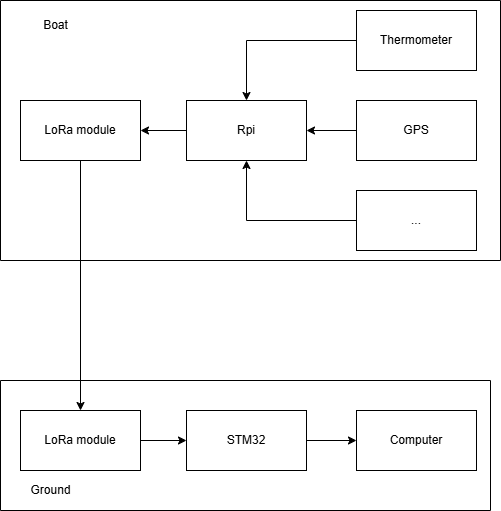

The diagram above was exported from draw.io. Its source (the exported page's mxGraphModel, read from the mxfile embedded in the PNG):
<mxGraphModel dx="1050" dy="522" grid="1" gridSize="10" guides="1" tooltips="1" connect="1" arrows="1" fold="1" page="1" pageScale="1" pageWidth="827" pageHeight="1169" math="0" shadow="0">
  <root>
    <mxCell id="0" />
    <mxCell id="1" parent="0" />
    <mxCell id="8lBlmxvizIyNV5ox2koy-9" style="edgeStyle=orthogonalEdgeStyle;rounded=0;orthogonalLoop=1;jettySize=auto;html=1;entryX=1;entryY=0.5;entryDx=0;entryDy=0;" edge="1" parent="1" source="8lBlmxvizIyNV5ox2koy-1" target="8lBlmxvizIyNV5ox2koy-8">
      <mxGeometry relative="1" as="geometry" />
    </mxCell>
    <mxCell id="8lBlmxvizIyNV5ox2koy-1" value="Rpi" style="rounded=0;whiteSpace=wrap;html=1;" vertex="1" parent="1">
      <mxGeometry x="486" y="110" width="120" height="60" as="geometry" />
    </mxCell>
    <mxCell id="8lBlmxvizIyNV5ox2koy-5" style="edgeStyle=orthogonalEdgeStyle;rounded=0;orthogonalLoop=1;jettySize=auto;html=1;entryX=0.5;entryY=0;entryDx=0;entryDy=0;" edge="1" parent="1" source="8lBlmxvizIyNV5ox2koy-2" target="8lBlmxvizIyNV5ox2koy-1">
      <mxGeometry relative="1" as="geometry" />
    </mxCell>
    <mxCell id="8lBlmxvizIyNV5ox2koy-2" value="Thermometer" style="rounded=0;whiteSpace=wrap;html=1;" vertex="1" parent="1">
      <mxGeometry x="656" y="20" width="120" height="60" as="geometry" />
    </mxCell>
    <mxCell id="8lBlmxvizIyNV5ox2koy-6" value="" style="edgeStyle=orthogonalEdgeStyle;rounded=0;orthogonalLoop=1;jettySize=auto;html=1;" edge="1" parent="1" source="8lBlmxvizIyNV5ox2koy-3" target="8lBlmxvizIyNV5ox2koy-1">
      <mxGeometry relative="1" as="geometry" />
    </mxCell>
    <mxCell id="8lBlmxvizIyNV5ox2koy-3" value="GPS" style="rounded=0;whiteSpace=wrap;html=1;" vertex="1" parent="1">
      <mxGeometry x="656" y="110" width="120" height="60" as="geometry" />
    </mxCell>
    <mxCell id="8lBlmxvizIyNV5ox2koy-7" style="edgeStyle=orthogonalEdgeStyle;rounded=0;orthogonalLoop=1;jettySize=auto;html=1;entryX=0.5;entryY=1;entryDx=0;entryDy=0;" edge="1" parent="1" source="8lBlmxvizIyNV5ox2koy-4" target="8lBlmxvizIyNV5ox2koy-1">
      <mxGeometry relative="1" as="geometry" />
    </mxCell>
    <mxCell id="8lBlmxvizIyNV5ox2koy-4" value="..." style="rounded=0;whiteSpace=wrap;html=1;" vertex="1" parent="1">
      <mxGeometry x="656" y="200" width="120" height="60" as="geometry" />
    </mxCell>
    <mxCell id="8lBlmxvizIyNV5ox2koy-18" style="edgeStyle=orthogonalEdgeStyle;rounded=0;orthogonalLoop=1;jettySize=auto;html=1;entryX=0.5;entryY=0;entryDx=0;entryDy=0;" edge="1" parent="1" source="8lBlmxvizIyNV5ox2koy-8" target="8lBlmxvizIyNV5ox2koy-10">
      <mxGeometry relative="1" as="geometry" />
    </mxCell>
    <mxCell id="8lBlmxvizIyNV5ox2koy-8" value="LoRa module" style="rounded=0;whiteSpace=wrap;html=1;" vertex="1" parent="1">
      <mxGeometry x="320" y="110" width="120" height="60" as="geometry" />
    </mxCell>
    <mxCell id="8lBlmxvizIyNV5ox2koy-13" style="edgeStyle=orthogonalEdgeStyle;rounded=0;orthogonalLoop=1;jettySize=auto;html=1;entryX=0;entryY=0.5;entryDx=0;entryDy=0;" edge="1" parent="1" source="8lBlmxvizIyNV5ox2koy-10" target="8lBlmxvizIyNV5ox2koy-11">
      <mxGeometry relative="1" as="geometry" />
    </mxCell>
    <mxCell id="8lBlmxvizIyNV5ox2koy-10" value="LoRa module" style="rounded=0;whiteSpace=wrap;html=1;" vertex="1" parent="1">
      <mxGeometry x="320" y="420" width="120" height="60" as="geometry" />
    </mxCell>
    <mxCell id="8lBlmxvizIyNV5ox2koy-14" style="edgeStyle=orthogonalEdgeStyle;rounded=0;orthogonalLoop=1;jettySize=auto;html=1;" edge="1" parent="1" source="8lBlmxvizIyNV5ox2koy-11" target="8lBlmxvizIyNV5ox2koy-12">
      <mxGeometry relative="1" as="geometry" />
    </mxCell>
    <mxCell id="8lBlmxvizIyNV5ox2koy-11" value="STM32" style="rounded=0;whiteSpace=wrap;html=1;" vertex="1" parent="1">
      <mxGeometry x="486" y="420" width="120" height="60" as="geometry" />
    </mxCell>
    <mxCell id="8lBlmxvizIyNV5ox2koy-12" value="Computer" style="rounded=0;whiteSpace=wrap;html=1;" vertex="1" parent="1">
      <mxGeometry x="656" y="420" width="120" height="60" as="geometry" />
    </mxCell>
    <mxCell id="8lBlmxvizIyNV5ox2koy-21" value="" style="swimlane;startSize=0;" vertex="1" parent="1">
      <mxGeometry x="300" y="10" width="500" height="260" as="geometry" />
    </mxCell>
    <mxCell id="8lBlmxvizIyNV5ox2koy-22" value="Boat" style="text;html=1;align=center;verticalAlign=middle;resizable=0;points=[];autosize=1;strokeColor=none;fillColor=none;" vertex="1" parent="8lBlmxvizIyNV5ox2koy-21">
      <mxGeometry x="30" y="10" width="50" height="30" as="geometry" />
    </mxCell>
    <mxCell id="8lBlmxvizIyNV5ox2koy-23" value="" style="swimlane;startSize=0;" vertex="1" parent="1">
      <mxGeometry x="300" y="390" width="490" height="130" as="geometry" />
    </mxCell>
    <mxCell id="8lBlmxvizIyNV5ox2koy-24" value="Ground" style="text;html=1;align=center;verticalAlign=middle;resizable=0;points=[];autosize=1;strokeColor=none;fillColor=none;" vertex="1" parent="8lBlmxvizIyNV5ox2koy-23">
      <mxGeometry x="20" y="95" width="60" height="30" as="geometry" />
    </mxCell>
  </root>
</mxGraphModel>